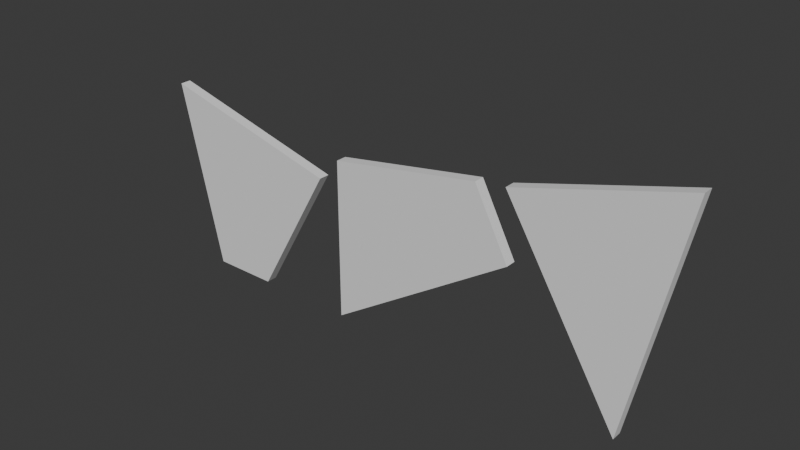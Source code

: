 # Source: Fragments.blend  (saved by Blender 4.4.32; exported with 4.5.12 LTS)
import bpy
from mathutils import Matrix  # noqa: F401  (used for matrix-valued properties, if any)

bpy.ops.wm.read_factory_settings(use_empty=True)
scene = bpy.context.scene
scene.name = 'Scene'

# ---- collections
col_collection = bpy.data.collections.new('Collection'); scene.collection.children.link(col_collection)

# ---- world
world_world = bpy.data.worlds.new('World'); scene.world = world_world
world_world.use_nodes = True; world_world.node_tree.nodes.clear()
_N = world_world.node_tree.nodes; _L = world_world.node_tree.links
n0 = _N.new('ShaderNodeOutputWorld'); n0.name = 'World Output'; n0.location = (300, 300)
n1 = _N.new('ShaderNodeBackground'); n1.name = 'Background'; n1.location = (10, 300)
n1.inputs[0].default_value = (0.05088, 0.05088, 0.05088, 1.0)
_L.new(n1.outputs[0], n0.inputs[0])
n0.is_active_output = True
world_world.color = (0.05088, 0.05088, 0.05088)
world_world.sun_shadow_jitter_overblur = 0.0

# ---- meshes
me_plane = bpy.data.meshes.new('Plane')
me_plane.from_pydata([(-1.0, -1.0, 0.0), (1.0, 0.2886, -5.633e-08), (-1.0, 0.7352, 1.158e-08), (0.6286, 1.0, 0.0), (-1.0, 0.7352, 1.158e-08), (-1.0, 0.7352, -0.1163), (-1.0, -1.0, -0.1163), (1.0, 0.2886, -0.1163), (0.6286, 1.0, -0.1163)], [(2, 4)], [(0, 1, 3, 2), (6, 5, 8, 7), (1, 7, 8, 3), (2, 5, 6, 0), (3, 8, 5, 2), (0, 6, 7, 1)])
_uv = me_plane.uv_layers.new(name='UVMap')
_uv.uv.foreach_set('vector', [0.0, 0.0, 1.0, 0.0, 1.0, 1.0, 0.0, 1.0, 0.0, 0.0, 0.0, 1.0, 1.0, 1.0, 1.0, 0.0, 1.0, 0.0, 1.0, 0.0, 1.0, 1.0, 1.0, 1.0, 0.0, 1.0, 0.0, 1.0, 0.0, 0.0, 0.0, 0.0, 1.0, 1.0, 1.0, 1.0, 0.0, 1.0, 0.0, 1.0, 0.0, 0.0, 0.0, 0.0, 1.0, 0.0, 1.0, 0.0])
me_plane.update()
me_plane_001 = bpy.data.meshes.new('Plane.001')
me_plane_001.from_pydata([(0.4781, -1.0, 0.0), (-0.7597, 1.041, -1.803e-09), (1.0, 1.523, -2.285e-08), (-0.7597, 1.041, -1.803e-09), (-0.7597, 1.041, -0.1163), (0.4781, -1.0, -0.1163), (1.0, 1.523, -0.1163)], [(1, 3)], [(0, 2, 1), (5, 4, 6), (0, 5, 6, 2), (2, 6, 4, 1), (1, 4, 5, 0)])
_uv = me_plane_001.uv_layers.new(name='UVMap')
_uv.uv.foreach_set('vector', [1.0, 0.0, 1.0, 1.0, 0.0, 1.0, 1.0, 0.0, 0.0, 1.0, 1.0, 1.0, 1.0, 0.0, 1.0, 0.0, 1.0, 1.0, 1.0, 1.0, 1.0, 1.0, 1.0, 1.0, 0.0, 1.0, 0.0, 1.0, 0.0, 1.0, 0.0, 1.0, 1.0, 0.0, 1.0, 0.0])
me_plane_001.update()
me_plane_002 = bpy.data.meshes.new('Plane.002')
me_plane_002.from_pydata([(-0.5547, -1.0, 0.0), (0.1566, -1.0, 0.0), (-1.0, 1.0, 0.0), (1.0, 0.4767, 2.287e-08), (-1.0, 1.0, -0.1163), (-0.5547, -1.0, -0.1163), (0.1566, -1.0, -0.1163), (1.0, 0.4767, -0.1163)], [], [(0, 1, 3, 2), (5, 4, 7, 6), (3, 7, 4, 2), (0, 5, 6, 1), (1, 6, 7, 3), (2, 4, 5, 0)])
_uv = me_plane_002.uv_layers.new(name='UVMap')
_uv.uv.foreach_set('vector', [0.0, 0.0, 1.0, 0.0, 1.0, 1.0, 0.0, 1.0, 0.0, 0.0, 0.0, 1.0, 1.0, 1.0, 1.0, 0.0, 1.0, 1.0, 1.0, 1.0, 0.0, 1.0, 0.0, 1.0, 0.0, 0.0, 0.0, 0.0, 1.0, 0.0, 1.0, 0.0, 1.0, 0.0, 1.0, 0.0, 1.0, 1.0, 1.0, 1.0, 0.0, 1.0, 0.0, 1.0, 0.0, 0.0, 0.0, 0.0])
me_plane_002.update()

# ---- objects
ob_plane = bpy.data.objects.new('Plane', me_plane)
ob_plane_001 = bpy.data.objects.new('Plane.001', me_plane_001)
ob_plane_002 = bpy.data.objects.new('Plane.002', me_plane_002)

# ---- transforms, parenting, visibility, modifiers, constraints
ob_plane.location = (0.0, 0.0, 0.0)
ob_plane.rotation_euler = (1.571, -0.0, 0.0)
ob_plane_001.location = (1.707, 0.0, 0.0)
ob_plane_001.rotation_euler = (1.571, -0.0, 0.0)
ob_plane_002.location = (-2.235, 0.0, 0.0)
ob_plane_002.rotation_euler = (1.571, -0.0, 0.0)

# ---- collection membership
col_collection.objects.link(ob_plane)
col_collection.objects.link(ob_plane_001)
col_collection.objects.link(ob_plane_002)

# ---- scene / render settings (as saved in the file)
scene.frame_start = 1; scene.frame_end = 250; scene.frame_set(1)
scene.render.engine = 'BLENDER_EEVEE_NEXT'
bpy.context.view_layer.update()

# ---- added for rendering (the .blend has no active camera and no usable light): camera, sun
cam_auto = bpy.data.cameras.new('AutoCamera')
cam_auto.lens = 50.0
cam_auto.sensor_width = 36.0
cam_auto.clip_end = 1000.0
ob_auto_camera = bpy.data.objects.new('AutoCamera', cam_auto)
scene.collection.objects.link(ob_auto_camera)
ob_auto_camera.location = (5.70943, -7.10978, 5.03996)
ob_auto_camera.rotation_euler = (1.09748, -7.21219e-08, 0.694738)
scene.camera = ob_auto_camera
light_auto_sun = bpy.data.lights.new('AutoSun', 'SUN')
light_auto_sun.energy = 3.0
light_auto_sun.angle = 0.0523599
ob_auto_sun = bpy.data.objects.new('AutoSun', light_auto_sun)
scene.collection.objects.link(ob_auto_sun)
ob_auto_sun.rotation_euler = (0.872665, 0.174533, 0.523599)
bpy.context.view_layer.update()
